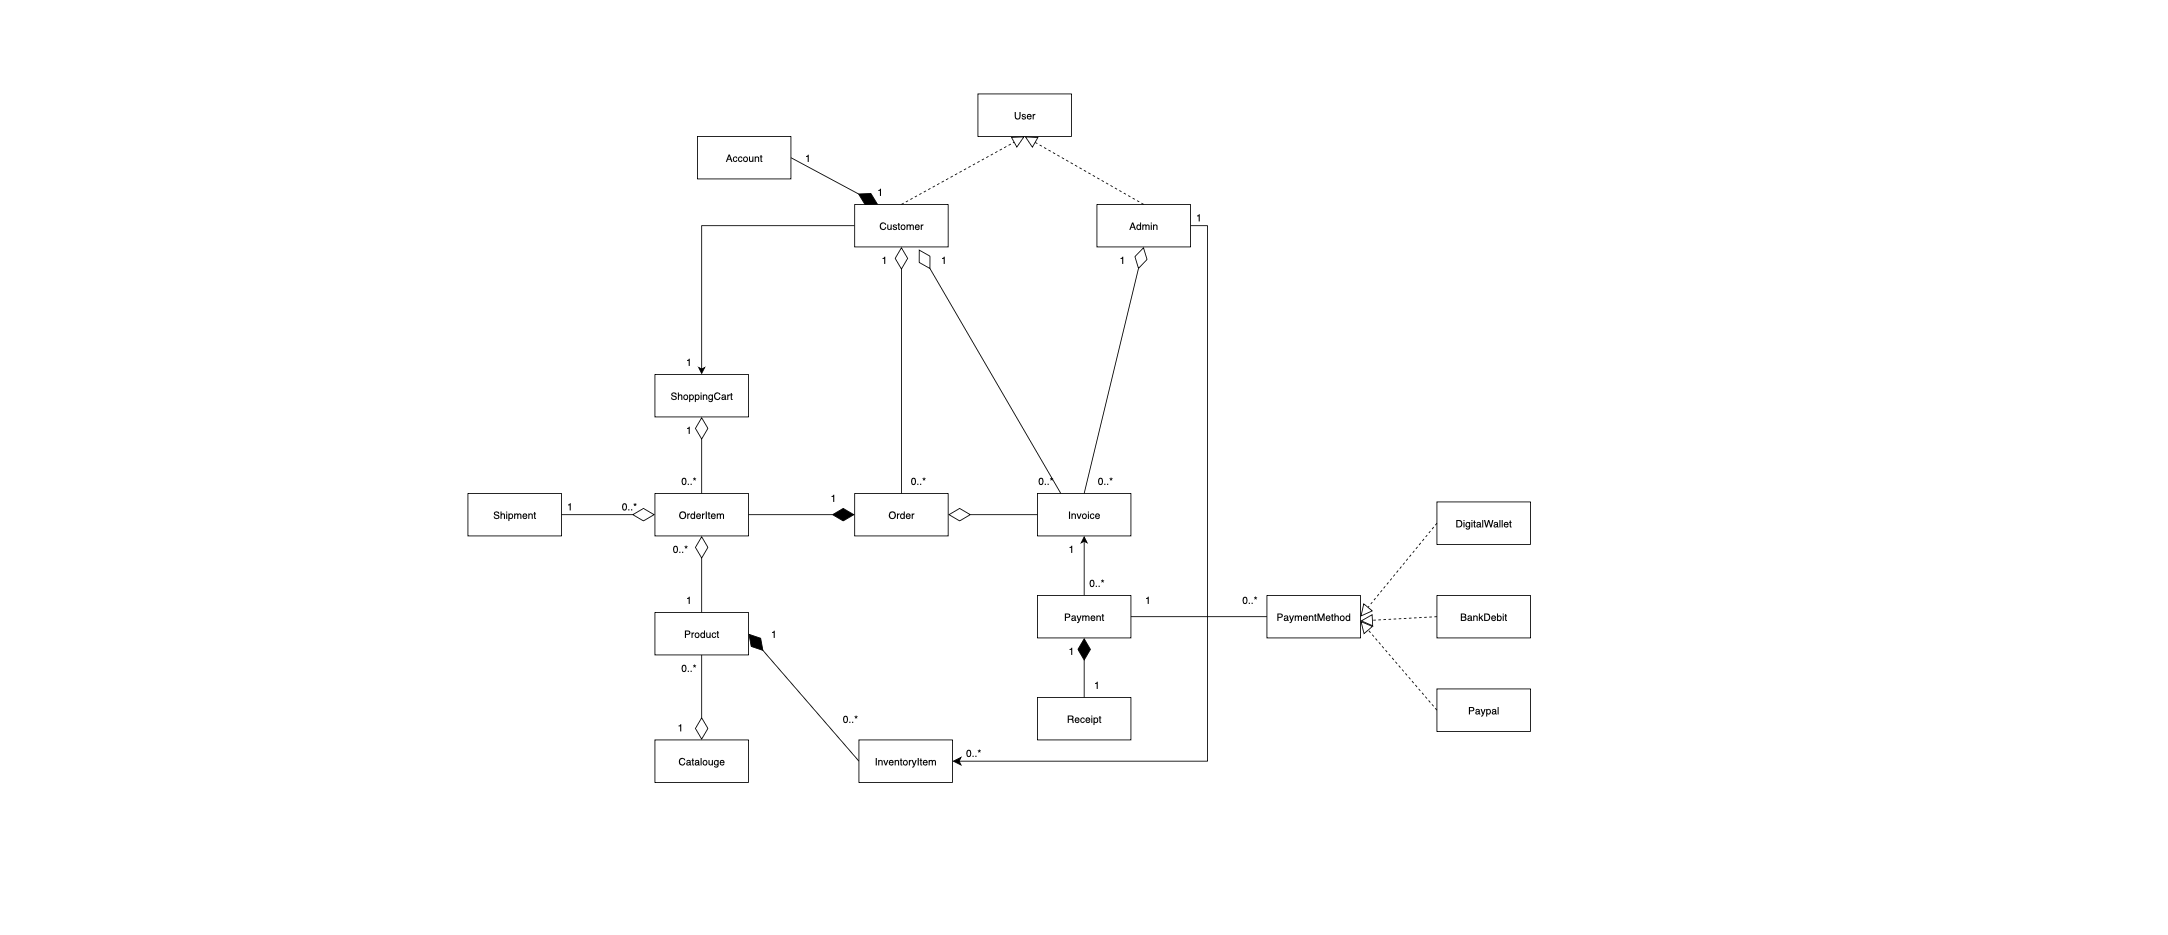

The diagram above was exported from draw.io. Its source (the exported page's mxGraphModel, read from the mxfile embedded in the PNG):
<mxGraphModel dx="2243" dy="989" grid="1" gridSize="10" guides="1" tooltips="1" connect="1" arrows="1" fold="1" page="1" pageScale="1" pageWidth="850" pageHeight="1100" math="0" shadow="0">
  <root>
    <mxCell id="0" />
    <mxCell id="1" parent="0" />
    <mxCell id="OtjtPUERPMBWljjQ9gYw-1" style="edgeStyle=orthogonalEdgeStyle;rounded=0;orthogonalLoop=1;jettySize=auto;html=1;exitX=0;exitY=0.5;exitDx=0;exitDy=0;entryX=0.5;entryY=0;entryDx=0;entryDy=0;startArrow=none;startFill=0;" parent="1" source="OtjtPUERPMBWljjQ9gYw-2" target="OtjtPUERPMBWljjQ9gYw-4" edge="1">
      <mxGeometry relative="1" as="geometry">
        <mxPoint x="85" y="270" as="sourcePoint" />
        <mxPoint x="-30" y="445" as="targetPoint" />
      </mxGeometry>
    </mxCell>
    <mxCell id="OtjtPUERPMBWljjQ9gYw-2" value="Customer" style="html=1;whiteSpace=wrap;" parent="1" vertex="1">
      <mxGeometry x="155" y="240" width="110" height="50" as="geometry" />
    </mxCell>
    <mxCell id="OtjtPUERPMBWljjQ9gYw-3" value="Product" style="html=1;whiteSpace=wrap;" parent="1" vertex="1">
      <mxGeometry x="-80" y="720" width="110" height="50" as="geometry" />
    </mxCell>
    <mxCell id="OtjtPUERPMBWljjQ9gYw-4" value="ShoppingCart" style="html=1;whiteSpace=wrap;" parent="1" vertex="1">
      <mxGeometry x="-80" y="440" width="110" height="50" as="geometry" />
    </mxCell>
    <mxCell id="OtjtPUERPMBWljjQ9gYw-5" value="Order" style="html=1;whiteSpace=wrap;" parent="1" vertex="1">
      <mxGeometry x="155" y="580" width="110" height="50" as="geometry" />
    </mxCell>
    <mxCell id="OtjtPUERPMBWljjQ9gYw-6" value="OrderItem" style="html=1;whiteSpace=wrap;" parent="1" vertex="1">
      <mxGeometry x="-80" y="580" width="110" height="50" as="geometry" />
    </mxCell>
    <mxCell id="OtjtPUERPMBWljjQ9gYw-7" value="Invoice" style="html=1;whiteSpace=wrap;" parent="1" vertex="1">
      <mxGeometry x="370" y="580" width="110" height="50" as="geometry" />
    </mxCell>
    <mxCell id="OtjtPUERPMBWljjQ9gYw-87" style="edgeStyle=orthogonalEdgeStyle;rounded=0;orthogonalLoop=1;jettySize=auto;html=1;exitX=0.5;exitY=0;exitDx=0;exitDy=0;entryX=0.5;entryY=1;entryDx=0;entryDy=0;" parent="1" source="OtjtPUERPMBWljjQ9gYw-8" target="OtjtPUERPMBWljjQ9gYw-7" edge="1">
      <mxGeometry relative="1" as="geometry" />
    </mxCell>
    <mxCell id="Gr2_qMwujSV3NTa-l3Lm-22" style="edgeStyle=none;curved=1;rounded=0;orthogonalLoop=1;jettySize=auto;html=1;exitX=0;exitY=0.5;exitDx=0;exitDy=0;entryX=1;entryY=0.5;entryDx=0;entryDy=0;fontSize=12;startSize=8;endSize=8;" edge="1" parent="1" source="OtjtPUERPMBWljjQ9gYw-8" target="Gr2_qMwujSV3NTa-l3Lm-21">
      <mxGeometry relative="1" as="geometry" />
    </mxCell>
    <mxCell id="OtjtPUERPMBWljjQ9gYw-8" value="Payment" style="html=1;whiteSpace=wrap;" parent="1" vertex="1">
      <mxGeometry x="370" y="700" width="110" height="50" as="geometry" />
    </mxCell>
    <mxCell id="OtjtPUERPMBWljjQ9gYw-11" value="Account" style="html=1;whiteSpace=wrap;" parent="1" vertex="1">
      <mxGeometry x="-30" y="160" width="110" height="50" as="geometry" />
    </mxCell>
    <mxCell id="OtjtPUERPMBWljjQ9gYw-12" value="" style="endArrow=diamondThin;endFill=1;endSize=24;html=1;rounded=0;entryX=0.25;entryY=0;entryDx=0;entryDy=0;exitX=1;exitY=0.5;exitDx=0;exitDy=0;" parent="1" source="OtjtPUERPMBWljjQ9gYw-11" target="OtjtPUERPMBWljjQ9gYw-2" edge="1">
      <mxGeometry width="160" relative="1" as="geometry">
        <mxPoint x="150" y="185" as="sourcePoint" />
        <mxPoint x="355" y="330" as="targetPoint" />
      </mxGeometry>
    </mxCell>
    <mxCell id="OtjtPUERPMBWljjQ9gYw-14" value="Receipt" style="html=1;whiteSpace=wrap;" parent="1" vertex="1">
      <mxGeometry x="370" y="820" width="110" height="50" as="geometry" />
    </mxCell>
    <mxCell id="OtjtPUERPMBWljjQ9gYw-15" value="User" style="html=1;whiteSpace=wrap;" parent="1" vertex="1">
      <mxGeometry x="300" y="110" width="110" height="50" as="geometry" />
    </mxCell>
    <mxCell id="OtjtPUERPMBWljjQ9gYw-16" value="" style="endArrow=block;dashed=1;endFill=0;endSize=12;html=1;rounded=0;entryX=0.5;entryY=1;entryDx=0;entryDy=0;exitX=0.5;exitY=0;exitDx=0;exitDy=0;" parent="1" source="OtjtPUERPMBWljjQ9gYw-2" target="OtjtPUERPMBWljjQ9gYw-15" edge="1">
      <mxGeometry width="160" relative="1" as="geometry">
        <mxPoint x="220" y="380" as="sourcePoint" />
        <mxPoint x="380" y="380" as="targetPoint" />
      </mxGeometry>
    </mxCell>
    <mxCell id="Gr2_qMwujSV3NTa-l3Lm-6" style="edgeStyle=orthogonalEdgeStyle;rounded=0;orthogonalLoop=1;jettySize=auto;html=1;exitX=1;exitY=0.5;exitDx=0;exitDy=0;entryX=1;entryY=0.5;entryDx=0;entryDy=0;fontSize=12;startSize=8;endSize=8;" edge="1" parent="1" source="OtjtPUERPMBWljjQ9gYw-17" target="OtjtPUERPMBWljjQ9gYw-47">
      <mxGeometry relative="1" as="geometry" />
    </mxCell>
    <mxCell id="OtjtPUERPMBWljjQ9gYw-17" value="Admin" style="html=1;whiteSpace=wrap;" parent="1" vertex="1">
      <mxGeometry x="440" y="240" width="110" height="50" as="geometry" />
    </mxCell>
    <mxCell id="OtjtPUERPMBWljjQ9gYw-18" value="" style="endArrow=block;dashed=1;endFill=0;endSize=12;html=1;rounded=0;exitX=0.5;exitY=0;exitDx=0;exitDy=0;entryX=0.5;entryY=1;entryDx=0;entryDy=0;" parent="1" source="OtjtPUERPMBWljjQ9gYw-17" edge="1" target="OtjtPUERPMBWljjQ9gYw-15">
      <mxGeometry width="160" relative="1" as="geometry">
        <mxPoint x="460" y="280" as="sourcePoint" />
        <mxPoint x="390" y="160" as="targetPoint" />
      </mxGeometry>
    </mxCell>
    <mxCell id="OtjtPUERPMBWljjQ9gYw-22" value="1" style="text;html=1;align=center;verticalAlign=middle;whiteSpace=wrap;rounded=0;" parent="1" vertex="1">
      <mxGeometry x="70" y="170" width="60" height="30" as="geometry" />
    </mxCell>
    <mxCell id="OtjtPUERPMBWljjQ9gYw-24" value="1" style="text;html=1;align=center;verticalAlign=middle;whiteSpace=wrap;rounded=0;" parent="1" vertex="1">
      <mxGeometry x="155" y="210" width="60" height="30" as="geometry" />
    </mxCell>
    <mxCell id="OtjtPUERPMBWljjQ9gYw-25" value="1" style="text;html=1;align=center;verticalAlign=middle;whiteSpace=wrap;rounded=0;" parent="1" vertex="1">
      <mxGeometry x="-70" y="490" width="60" height="30" as="geometry" />
    </mxCell>
    <mxCell id="OtjtPUERPMBWljjQ9gYw-27" value="" style="endArrow=diamondThin;endFill=0;endSize=24;html=1;rounded=0;entryX=0.5;entryY=1;entryDx=0;entryDy=0;exitX=0.5;exitY=0;exitDx=0;exitDy=0;" parent="1" source="OtjtPUERPMBWljjQ9gYw-6" target="OtjtPUERPMBWljjQ9gYw-4" edge="1">
      <mxGeometry width="160" relative="1" as="geometry">
        <mxPoint x="60" y="670" as="sourcePoint" />
        <mxPoint x="220" y="670" as="targetPoint" />
      </mxGeometry>
    </mxCell>
    <mxCell id="OtjtPUERPMBWljjQ9gYw-28" value="Catalouge" style="html=1;whiteSpace=wrap;" parent="1" vertex="1">
      <mxGeometry x="-80" y="870" width="110" height="50" as="geometry" />
    </mxCell>
    <mxCell id="OtjtPUERPMBWljjQ9gYw-29" value="" style="endArrow=diamondThin;endFill=0;endSize=24;html=1;rounded=0;entryX=0.5;entryY=0;entryDx=0;entryDy=0;exitX=0.5;exitY=1;exitDx=0;exitDy=0;" parent="1" source="OtjtPUERPMBWljjQ9gYw-3" target="OtjtPUERPMBWljjQ9gYw-28" edge="1">
      <mxGeometry width="160" relative="1" as="geometry">
        <mxPoint x="280" y="780" as="sourcePoint" />
        <mxPoint x="440" y="780" as="targetPoint" />
      </mxGeometry>
    </mxCell>
    <mxCell id="OtjtPUERPMBWljjQ9gYw-30" value="1" style="text;html=1;align=center;verticalAlign=middle;whiteSpace=wrap;rounded=0;" parent="1" vertex="1">
      <mxGeometry x="-80" y="840" width="60" height="30" as="geometry" />
    </mxCell>
    <mxCell id="OtjtPUERPMBWljjQ9gYw-31" value="0..*" style="text;html=1;align=center;verticalAlign=middle;whiteSpace=wrap;rounded=0;" parent="1" vertex="1">
      <mxGeometry x="-70" y="770" width="60" height="30" as="geometry" />
    </mxCell>
    <mxCell id="OtjtPUERPMBWljjQ9gYw-32" value="" style="endArrow=diamondThin;endFill=1;endSize=24;html=1;rounded=0;exitX=0.5;exitY=0;exitDx=0;exitDy=0;entryX=0.5;entryY=1;entryDx=0;entryDy=0;" parent="1" source="OtjtPUERPMBWljjQ9gYw-14" target="OtjtPUERPMBWljjQ9gYw-8" edge="1">
      <mxGeometry width="160" relative="1" as="geometry">
        <mxPoint x="590" y="990" as="sourcePoint" />
        <mxPoint x="480" y="1050" as="targetPoint" />
      </mxGeometry>
    </mxCell>
    <mxCell id="OtjtPUERPMBWljjQ9gYw-35" value="" style="endArrow=diamondThin;endFill=0;endSize=24;html=1;rounded=0;entryX=0.5;entryY=1;entryDx=0;entryDy=0;exitX=0.5;exitY=0;exitDx=0;exitDy=0;" parent="1" source="OtjtPUERPMBWljjQ9gYw-3" target="OtjtPUERPMBWljjQ9gYw-6" edge="1">
      <mxGeometry width="160" relative="1" as="geometry">
        <mxPoint x="330" y="630" as="sourcePoint" />
        <mxPoint x="330" y="540" as="targetPoint" />
      </mxGeometry>
    </mxCell>
    <mxCell id="OtjtPUERPMBWljjQ9gYw-36" value="0..*" style="text;html=1;align=center;verticalAlign=middle;whiteSpace=wrap;rounded=0;" parent="1" vertex="1">
      <mxGeometry x="-80" y="630" width="60" height="30" as="geometry" />
    </mxCell>
    <mxCell id="OtjtPUERPMBWljjQ9gYw-37" value="1" style="text;html=1;align=center;verticalAlign=middle;whiteSpace=wrap;rounded=0;" parent="1" vertex="1">
      <mxGeometry x="-70" y="690" width="60" height="30" as="geometry" />
    </mxCell>
    <mxCell id="OtjtPUERPMBWljjQ9gYw-38" value="1" style="text;html=1;align=center;verticalAlign=middle;whiteSpace=wrap;rounded=0;" parent="1" vertex="1">
      <mxGeometry x="-70" y="410" width="60" height="30" as="geometry" />
    </mxCell>
    <mxCell id="OtjtPUERPMBWljjQ9gYw-40" value="1" style="text;html=1;align=center;verticalAlign=middle;whiteSpace=wrap;rounded=0;" parent="1" vertex="1">
      <mxGeometry x="100" y="570" width="60" height="30" as="geometry" />
    </mxCell>
    <mxCell id="OtjtPUERPMBWljjQ9gYw-42" value="0..*" style="text;html=1;align=center;verticalAlign=middle;whiteSpace=wrap;rounded=0;" parent="1" vertex="1">
      <mxGeometry x="-70" y="550" width="60" height="30" as="geometry" />
    </mxCell>
    <mxCell id="OtjtPUERPMBWljjQ9gYw-47" value="InventoryItem" style="html=1;whiteSpace=wrap;" parent="1" vertex="1">
      <mxGeometry x="160" y="870" width="110" height="50" as="geometry" />
    </mxCell>
    <mxCell id="OtjtPUERPMBWljjQ9gYw-50" value="" style="endArrow=diamondThin;endFill=1;endSize=24;html=1;rounded=0;exitX=0;exitY=0.5;exitDx=0;exitDy=0;entryX=1;entryY=0.5;entryDx=0;entryDy=0;" parent="1" source="OtjtPUERPMBWljjQ9gYw-47" target="OtjtPUERPMBWljjQ9gYw-3" edge="1">
      <mxGeometry width="160" relative="1" as="geometry">
        <mxPoint x="240" y="710" as="sourcePoint" />
        <mxPoint x="300" y="710" as="targetPoint" />
      </mxGeometry>
    </mxCell>
    <mxCell id="OtjtPUERPMBWljjQ9gYw-54" value="0..*" style="text;html=1;align=center;verticalAlign=middle;whiteSpace=wrap;rounded=0;" parent="1" vertex="1">
      <mxGeometry x="265" y="870" width="60" height="30" as="geometry" />
    </mxCell>
    <mxCell id="OtjtPUERPMBWljjQ9gYw-66" value="" style="endArrow=diamondThin;endFill=1;endSize=24;html=1;rounded=0;exitX=1;exitY=0.5;exitDx=0;exitDy=0;entryX=0;entryY=0.5;entryDx=0;entryDy=0;" parent="1" source="OtjtPUERPMBWljjQ9gYw-6" target="OtjtPUERPMBWljjQ9gYw-5" edge="1">
      <mxGeometry width="160" relative="1" as="geometry">
        <mxPoint x="480" y="674.33" as="sourcePoint" />
        <mxPoint x="230" y="674.33" as="targetPoint" />
      </mxGeometry>
    </mxCell>
    <mxCell id="OtjtPUERPMBWljjQ9gYw-69" value="Shipment" style="html=1;whiteSpace=wrap;" parent="1" vertex="1">
      <mxGeometry x="-300" y="580" width="110" height="50" as="geometry" />
    </mxCell>
    <mxCell id="OtjtPUERPMBWljjQ9gYw-93" value="" style="endArrow=diamondThin;endFill=0;endSize=24;html=1;rounded=0;entryX=0.5;entryY=1;entryDx=0;entryDy=0;exitX=0.5;exitY=0;exitDx=0;exitDy=0;" parent="1" source="OtjtPUERPMBWljjQ9gYw-7" edge="1" target="OtjtPUERPMBWljjQ9gYw-17">
      <mxGeometry width="160" relative="1" as="geometry">
        <mxPoint x="730" y="670" as="sourcePoint" />
        <mxPoint x="550" y="270" as="targetPoint" />
        <Array as="points" />
      </mxGeometry>
    </mxCell>
    <mxCell id="OtjtPUERPMBWljjQ9gYw-100" value="1" style="text;html=1;align=center;verticalAlign=middle;whiteSpace=wrap;rounded=0;" parent="1" vertex="1">
      <mxGeometry x="470" y="690" width="60" height="30" as="geometry" />
    </mxCell>
    <mxCell id="OtjtPUERPMBWljjQ9gYw-115" value="" style="endArrow=diamondThin;endFill=0;endSize=24;html=1;rounded=0;entryX=0.5;entryY=1;entryDx=0;entryDy=0;exitX=0.5;exitY=0;exitDx=0;exitDy=0;" parent="1" source="OtjtPUERPMBWljjQ9gYw-5" target="OtjtPUERPMBWljjQ9gYw-2" edge="1">
      <mxGeometry width="160" relative="1" as="geometry">
        <mxPoint x="230" y="670" as="sourcePoint" />
        <mxPoint x="260" y="720" as="targetPoint" />
      </mxGeometry>
    </mxCell>
    <mxCell id="OtjtPUERPMBWljjQ9gYw-117" value="" style="endArrow=diamondThin;endFill=0;endSize=24;html=1;rounded=0;entryX=0.686;entryY=1.058;entryDx=0;entryDy=0;exitX=0.25;exitY=0;exitDx=0;exitDy=0;entryPerimeter=0;" parent="1" source="OtjtPUERPMBWljjQ9gYw-7" target="OtjtPUERPMBWljjQ9gYw-2" edge="1">
      <mxGeometry width="160" relative="1" as="geometry">
        <mxPoint x="300" y="670" as="sourcePoint" />
        <mxPoint x="300" y="380" as="targetPoint" />
      </mxGeometry>
    </mxCell>
    <mxCell id="OtjtPUERPMBWljjQ9gYw-118" value="1" style="text;html=1;align=center;verticalAlign=middle;whiteSpace=wrap;rounded=0;" parent="1" vertex="1">
      <mxGeometry x="230" y="290" width="60" height="30" as="geometry" />
    </mxCell>
    <mxCell id="Gr2_qMwujSV3NTa-l3Lm-2" value="" style="endArrow=diamondThin;endFill=0;endSize=24;html=1;rounded=0;entryX=1;entryY=0.5;entryDx=0;entryDy=0;exitX=0;exitY=0.5;exitDx=0;exitDy=0;" edge="1" parent="1" source="OtjtPUERPMBWljjQ9gYw-7" target="OtjtPUERPMBWljjQ9gYw-5">
      <mxGeometry width="160" relative="1" as="geometry">
        <mxPoint x="300" y="820" as="sourcePoint" />
        <mxPoint x="300" y="530" as="targetPoint" />
      </mxGeometry>
    </mxCell>
    <mxCell id="Gr2_qMwujSV3NTa-l3Lm-9" value="" style="endArrow=diamondThin;endFill=0;endSize=24;html=1;rounded=0;entryX=0;entryY=0.5;entryDx=0;entryDy=0;exitX=1;exitY=0.5;exitDx=0;exitDy=0;" edge="1" parent="1" source="OtjtPUERPMBWljjQ9gYw-69" target="OtjtPUERPMBWljjQ9gYw-6">
      <mxGeometry width="160" relative="1" as="geometry">
        <mxPoint x="20" y="750" as="sourcePoint" />
        <mxPoint x="20" y="660" as="targetPoint" />
      </mxGeometry>
    </mxCell>
    <mxCell id="Gr2_qMwujSV3NTa-l3Lm-10" value="1" style="text;html=1;align=center;verticalAlign=middle;whiteSpace=wrap;rounded=0;" vertex="1" parent="1">
      <mxGeometry x="-210" y="580" width="60" height="30" as="geometry" />
    </mxCell>
    <mxCell id="Gr2_qMwujSV3NTa-l3Lm-11" value="0..*" style="text;html=1;align=center;verticalAlign=middle;whiteSpace=wrap;rounded=0;" vertex="1" parent="1">
      <mxGeometry x="-140" y="580" width="60" height="30" as="geometry" />
    </mxCell>
    <mxCell id="Gr2_qMwujSV3NTa-l3Lm-12" value="1" style="text;html=1;align=center;verticalAlign=middle;whiteSpace=wrap;rounded=0;" vertex="1" parent="1">
      <mxGeometry x="160" y="290" width="60" height="30" as="geometry" />
    </mxCell>
    <mxCell id="Gr2_qMwujSV3NTa-l3Lm-13" value="0..*" style="text;html=1;align=center;verticalAlign=middle;whiteSpace=wrap;rounded=0;" vertex="1" parent="1">
      <mxGeometry x="200" y="550" width="60" height="30" as="geometry" />
    </mxCell>
    <mxCell id="Gr2_qMwujSV3NTa-l3Lm-14" value="0..*" style="text;html=1;align=center;verticalAlign=middle;whiteSpace=wrap;rounded=0;" vertex="1" parent="1">
      <mxGeometry x="350" y="550" width="60" height="30" as="geometry" />
    </mxCell>
    <mxCell id="Gr2_qMwujSV3NTa-l3Lm-15" value="0..*" style="text;html=1;align=center;verticalAlign=middle;whiteSpace=wrap;rounded=0;" vertex="1" parent="1">
      <mxGeometry x="420" y="550" width="60" height="30" as="geometry" />
    </mxCell>
    <mxCell id="Gr2_qMwujSV3NTa-l3Lm-16" value="1" style="text;html=1;align=center;verticalAlign=middle;whiteSpace=wrap;rounded=0;" vertex="1" parent="1">
      <mxGeometry x="530" y="240" width="60" height="30" as="geometry" />
    </mxCell>
    <mxCell id="Gr2_qMwujSV3NTa-l3Lm-17" value="0..*" style="text;html=1;align=center;verticalAlign=middle;whiteSpace=wrap;rounded=0;" vertex="1" parent="1">
      <mxGeometry x="410" y="670" width="60" height="30" as="geometry" />
    </mxCell>
    <mxCell id="Gr2_qMwujSV3NTa-l3Lm-18" value="1" style="text;html=1;align=center;verticalAlign=middle;whiteSpace=wrap;rounded=0;" vertex="1" parent="1">
      <mxGeometry x="380" y="630" width="60" height="30" as="geometry" />
    </mxCell>
    <mxCell id="Gr2_qMwujSV3NTa-l3Lm-19" value="1" style="text;html=1;align=center;verticalAlign=middle;whiteSpace=wrap;rounded=0;" vertex="1" parent="1">
      <mxGeometry x="380" y="750" width="60" height="30" as="geometry" />
    </mxCell>
    <mxCell id="Gr2_qMwujSV3NTa-l3Lm-20" value="1" style="text;html=1;align=center;verticalAlign=middle;whiteSpace=wrap;rounded=0;" vertex="1" parent="1">
      <mxGeometry x="410" y="790" width="60" height="30" as="geometry" />
    </mxCell>
    <mxCell id="Gr2_qMwujSV3NTa-l3Lm-21" value="PaymentMethod" style="html=1;whiteSpace=wrap;" vertex="1" parent="1">
      <mxGeometry x="640" y="700" width="110" height="50" as="geometry" />
    </mxCell>
    <mxCell id="Gr2_qMwujSV3NTa-l3Lm-23" value="0..*" style="text;html=1;align=center;verticalAlign=middle;whiteSpace=wrap;rounded=0;" vertex="1" parent="1">
      <mxGeometry x="590" y="690" width="60" height="30" as="geometry" />
    </mxCell>
    <mxCell id="Gr2_qMwujSV3NTa-l3Lm-24" value="1" style="text;html=1;align=center;verticalAlign=middle;whiteSpace=wrap;rounded=0;" vertex="1" parent="1">
      <mxGeometry x="30" y="730" width="60" height="30" as="geometry" />
    </mxCell>
    <mxCell id="Gr2_qMwujSV3NTa-l3Lm-25" value="0..*" style="text;html=1;align=center;verticalAlign=middle;whiteSpace=wrap;rounded=0;" vertex="1" parent="1">
      <mxGeometry x="120" y="830" width="60" height="30" as="geometry" />
    </mxCell>
    <mxCell id="Gr2_qMwujSV3NTa-l3Lm-26" value="1" style="text;html=1;align=center;verticalAlign=middle;whiteSpace=wrap;rounded=0;" vertex="1" parent="1">
      <mxGeometry x="440" y="290" width="60" height="30" as="geometry" />
    </mxCell>
    <mxCell id="Gr2_qMwujSV3NTa-l3Lm-27" value="DigitalWallet" style="html=1;whiteSpace=wrap;" vertex="1" parent="1">
      <mxGeometry x="840" y="590" width="110" height="50" as="geometry" />
    </mxCell>
    <mxCell id="Gr2_qMwujSV3NTa-l3Lm-28" value="BankDebit" style="html=1;whiteSpace=wrap;" vertex="1" parent="1">
      <mxGeometry x="840" y="700" width="110" height="50" as="geometry" />
    </mxCell>
    <mxCell id="Gr2_qMwujSV3NTa-l3Lm-29" value="Paypal" style="html=1;whiteSpace=wrap;" vertex="1" parent="1">
      <mxGeometry x="840" y="810" width="110" height="50" as="geometry" />
    </mxCell>
    <mxCell id="Gr2_qMwujSV3NTa-l3Lm-30" value="" style="endArrow=block;dashed=1;endFill=0;endSize=12;html=1;rounded=0;entryX=0.5;entryY=1;entryDx=0;entryDy=0;exitX=0;exitY=0.5;exitDx=0;exitDy=0;" edge="1" parent="1" source="Gr2_qMwujSV3NTa-l3Lm-27">
      <mxGeometry width="160" relative="1" as="geometry">
        <mxPoint x="890" y="770" as="sourcePoint" />
        <mxPoint x="750" y="725" as="targetPoint" />
      </mxGeometry>
    </mxCell>
    <mxCell id="Gr2_qMwujSV3NTa-l3Lm-31" value="" style="endArrow=block;dashed=1;endFill=0;endSize=12;html=1;rounded=0;exitX=0;exitY=0.5;exitDx=0;exitDy=0;" edge="1" parent="1" source="Gr2_qMwujSV3NTa-l3Lm-28">
      <mxGeometry width="160" relative="1" as="geometry">
        <mxPoint x="1060" y="670" as="sourcePoint" />
        <mxPoint x="750" y="730" as="targetPoint" />
      </mxGeometry>
    </mxCell>
    <mxCell id="Gr2_qMwujSV3NTa-l3Lm-32" value="" style="endArrow=block;dashed=1;endFill=0;endSize=12;html=1;rounded=0;exitX=0;exitY=0.5;exitDx=0;exitDy=0;" edge="1" parent="1" source="Gr2_qMwujSV3NTa-l3Lm-29">
      <mxGeometry width="160" relative="1" as="geometry">
        <mxPoint x="1060" y="770" as="sourcePoint" />
        <mxPoint x="750" y="730" as="targetPoint" />
      </mxGeometry>
    </mxCell>
  </root>
</mxGraphModel>